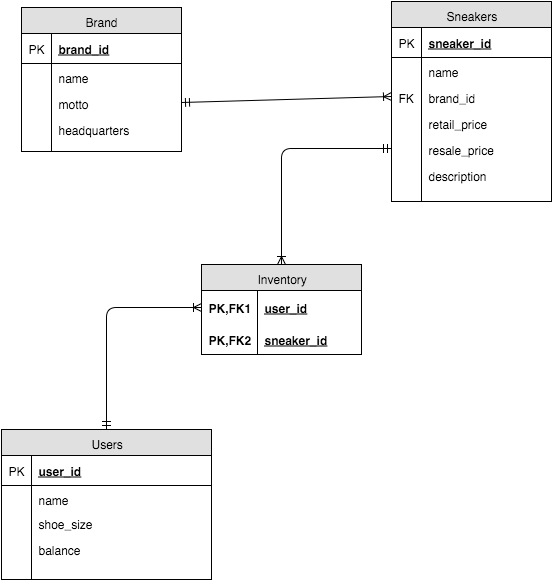

The diagram above was exported from draw.io. Its source (the exported page's mxGraphModel, read from the mxfile embedded in the PNG):
<mxGraphModel dx="641" dy="495" grid="1" gridSize="10" guides="1" tooltips="1" connect="1" arrows="1" fold="1" page="1" pageScale="1" pageWidth="826" pageHeight="1169" background="#ffffff" math="0">
  <root>
    <mxCell id="0" />
    <mxCell id="1" parent="0" />
    <mxCell id="2" value="Users" style="swimlane;html=1;fontStyle=0;childLayout=stackLayout;horizontal=1;startSize=26;fillColor=#e0e0e0;horizontalStack=0;resizeParent=1;resizeLast=0;collapsible=1;marginBottom=0;swimlaneFillColor=#ffffff;" vertex="1" parent="1">
      <mxGeometry x="90" y="528" width="210" height="150" as="geometry" />
    </mxCell>
    <mxCell id="3" value="user_id" style="shape=partialRectangle;top=0;left=0;right=0;bottom=1;html=1;align=left;verticalAlign=middle;fillColor=none;spacingLeft=34;spacingRight=4;whiteSpace=wrap;overflow=hidden;rotatable=0;points=[[0,0.5],[1,0.5]];portConstraint=eastwest;dropTarget=0;fontStyle=5;" vertex="1" parent="2">
      <mxGeometry y="26" width="210" height="30" as="geometry" />
    </mxCell>
    <mxCell id="4" value="PK" style="shape=partialRectangle;top=0;left=0;bottom=0;html=1;fillColor=none;align=left;verticalAlign=middle;spacingLeft=4;spacingRight=4;whiteSpace=wrap;overflow=hidden;rotatable=0;points=[];portConstraint=eastwest;part=1;" vertex="1" connectable="0" parent="3">
      <mxGeometry width="30" height="30" as="geometry" />
    </mxCell>
    <mxCell id="5" value="name" style="shape=partialRectangle;top=0;left=0;right=0;bottom=0;html=1;align=left;verticalAlign=top;fillColor=none;spacingLeft=34;spacingRight=4;whiteSpace=wrap;overflow=hidden;rotatable=0;points=[[0,0.5],[1,0.5]];portConstraint=eastwest;dropTarget=0;" vertex="1" parent="2">
      <mxGeometry y="56" width="210" height="24" as="geometry" />
    </mxCell>
    <mxCell id="6" value="" style="shape=partialRectangle;top=0;left=0;bottom=0;html=1;fillColor=none;align=left;verticalAlign=top;spacingLeft=4;spacingRight=4;whiteSpace=wrap;overflow=hidden;rotatable=0;points=[];portConstraint=eastwest;part=1;" vertex="1" connectable="0" parent="5">
      <mxGeometry width="30" height="24" as="geometry" />
    </mxCell>
    <mxCell id="9" value="shoe_size" style="shape=partialRectangle;top=0;left=0;right=0;bottom=0;html=1;align=left;verticalAlign=top;fillColor=none;spacingLeft=34;spacingRight=4;whiteSpace=wrap;overflow=hidden;rotatable=0;points=[[0,0.5],[1,0.5]];portConstraint=eastwest;dropTarget=0;" vertex="1" parent="2">
      <mxGeometry y="80" width="210" height="26" as="geometry" />
    </mxCell>
    <mxCell id="10" value="" style="shape=partialRectangle;top=0;left=0;bottom=0;html=1;fillColor=none;align=left;verticalAlign=top;spacingLeft=4;spacingRight=4;whiteSpace=wrap;overflow=hidden;rotatable=0;points=[];portConstraint=eastwest;part=1;" vertex="1" connectable="0" parent="9">
      <mxGeometry width="30" height="26" as="geometry" />
    </mxCell>
    <mxCell id="11" value="balance" style="shape=partialRectangle;top=0;left=0;right=0;bottom=0;html=1;align=left;verticalAlign=top;fillColor=none;spacingLeft=34;spacingRight=4;whiteSpace=wrap;overflow=hidden;rotatable=0;points=[[0,0.5],[1,0.5]];portConstraint=eastwest;dropTarget=0;" vertex="1" parent="2">
      <mxGeometry y="106" width="210" height="44" as="geometry" />
    </mxCell>
    <mxCell id="12" value="" style="shape=partialRectangle;top=0;left=0;bottom=0;html=1;fillColor=none;align=left;verticalAlign=top;spacingLeft=4;spacingRight=4;whiteSpace=wrap;overflow=hidden;rotatable=0;points=[];portConstraint=eastwest;part=1;" vertex="1" connectable="0" parent="11">
      <mxGeometry width="30" height="44" as="geometry" />
    </mxCell>
    <mxCell id="13" value="Brand" style="swimlane;html=1;fontStyle=0;childLayout=stackLayout;horizontal=1;startSize=26;fillColor=#e0e0e0;horizontalStack=0;resizeParent=1;resizeLast=0;collapsible=1;marginBottom=0;swimlaneFillColor=#ffffff;" vertex="1" parent="1">
      <mxGeometry x="110" y="106" width="160" height="144" as="geometry" />
    </mxCell>
    <mxCell id="14" value="brand_id" style="shape=partialRectangle;top=0;left=0;right=0;bottom=1;html=1;align=left;verticalAlign=middle;fillColor=none;spacingLeft=34;spacingRight=4;whiteSpace=wrap;overflow=hidden;rotatable=0;points=[[0,0.5],[1,0.5]];portConstraint=eastwest;dropTarget=0;fontStyle=5;" vertex="1" parent="13">
      <mxGeometry y="26" width="160" height="30" as="geometry" />
    </mxCell>
    <mxCell id="15" value="PK" style="shape=partialRectangle;top=0;left=0;bottom=0;html=1;fillColor=none;align=left;verticalAlign=middle;spacingLeft=4;spacingRight=4;whiteSpace=wrap;overflow=hidden;rotatable=0;points=[];portConstraint=eastwest;part=1;" vertex="1" connectable="0" parent="14">
      <mxGeometry width="30" height="30" as="geometry" />
    </mxCell>
    <mxCell id="16" value="name" style="shape=partialRectangle;top=0;left=0;right=0;bottom=0;html=1;align=left;verticalAlign=top;fillColor=none;spacingLeft=34;spacingRight=4;whiteSpace=wrap;overflow=hidden;rotatable=0;points=[[0,0.5],[1,0.5]];portConstraint=eastwest;dropTarget=0;" vertex="1" parent="13">
      <mxGeometry y="56" width="160" height="26" as="geometry" />
    </mxCell>
    <mxCell id="17" value="" style="shape=partialRectangle;top=0;left=0;bottom=0;html=1;fillColor=none;align=left;verticalAlign=top;spacingLeft=4;spacingRight=4;whiteSpace=wrap;overflow=hidden;rotatable=0;points=[];portConstraint=eastwest;part=1;" vertex="1" connectable="0" parent="16">
      <mxGeometry width="30" height="26" as="geometry" />
    </mxCell>
    <mxCell id="18" value="motto" style="shape=partialRectangle;top=0;left=0;right=0;bottom=0;html=1;align=left;verticalAlign=top;fillColor=none;spacingLeft=34;spacingRight=4;whiteSpace=wrap;overflow=hidden;rotatable=0;points=[[0,0.5],[1,0.5]];portConstraint=eastwest;dropTarget=0;" vertex="1" parent="13">
      <mxGeometry y="82" width="160" height="26" as="geometry" />
    </mxCell>
    <mxCell id="19" value="" style="shape=partialRectangle;top=0;left=0;bottom=0;html=1;fillColor=none;align=left;verticalAlign=top;spacingLeft=4;spacingRight=4;whiteSpace=wrap;overflow=hidden;rotatable=0;points=[];portConstraint=eastwest;part=1;" vertex="1" connectable="0" parent="18">
      <mxGeometry width="30" height="26" as="geometry" />
    </mxCell>
    <mxCell id="20" value="headquarters" style="shape=partialRectangle;top=0;left=0;right=0;bottom=0;html=1;align=left;verticalAlign=top;fillColor=none;spacingLeft=34;spacingRight=4;whiteSpace=wrap;overflow=hidden;rotatable=0;points=[[0,0.5],[1,0.5]];portConstraint=eastwest;dropTarget=0;" vertex="1" parent="13">
      <mxGeometry y="108" width="160" height="26" as="geometry" />
    </mxCell>
    <mxCell id="21" value="" style="shape=partialRectangle;top=0;left=0;bottom=0;html=1;fillColor=none;align=left;verticalAlign=top;spacingLeft=4;spacingRight=4;whiteSpace=wrap;overflow=hidden;rotatable=0;points=[];portConstraint=eastwest;part=1;" vertex="1" connectable="0" parent="20">
      <mxGeometry width="30" height="26" as="geometry" />
    </mxCell>
    <mxCell id="22" value="" style="shape=partialRectangle;top=0;left=0;right=0;bottom=0;html=1;align=left;verticalAlign=top;fillColor=none;spacingLeft=34;spacingRight=4;whiteSpace=wrap;overflow=hidden;rotatable=0;points=[[0,0.5],[1,0.5]];portConstraint=eastwest;dropTarget=0;" vertex="1" parent="13">
      <mxGeometry y="134" width="160" height="10" as="geometry" />
    </mxCell>
    <mxCell id="23" value="" style="shape=partialRectangle;top=0;left=0;bottom=0;html=1;fillColor=none;align=left;verticalAlign=top;spacingLeft=4;spacingRight=4;whiteSpace=wrap;overflow=hidden;rotatable=0;points=[];portConstraint=eastwest;part=1;" vertex="1" connectable="0" parent="22">
      <mxGeometry width="30" height="10" as="geometry" />
    </mxCell>
    <mxCell id="24" value="Sneakers" style="swimlane;html=1;fontStyle=0;childLayout=stackLayout;horizontal=1;startSize=26;fillColor=#e0e0e0;horizontalStack=0;resizeParent=1;resizeLast=0;collapsible=1;marginBottom=0;swimlaneFillColor=#ffffff;" vertex="1" parent="1">
      <mxGeometry x="480" y="100" width="160" height="200" as="geometry" />
    </mxCell>
    <mxCell id="25" value="sneaker_id" style="shape=partialRectangle;top=0;left=0;right=0;bottom=1;html=1;align=left;verticalAlign=middle;fillColor=none;spacingLeft=34;spacingRight=4;whiteSpace=wrap;overflow=hidden;rotatable=0;points=[[0,0.5],[1,0.5]];portConstraint=eastwest;dropTarget=0;fontStyle=5;" vertex="1" parent="24">
      <mxGeometry y="26" width="160" height="30" as="geometry" />
    </mxCell>
    <mxCell id="26" value="PK" style="shape=partialRectangle;top=0;left=0;bottom=0;html=1;fillColor=none;align=left;verticalAlign=middle;spacingLeft=4;spacingRight=4;whiteSpace=wrap;overflow=hidden;rotatable=0;points=[];portConstraint=eastwest;part=1;" vertex="1" connectable="0" parent="25">
      <mxGeometry width="30" height="30" as="geometry" />
    </mxCell>
    <mxCell id="27" value="name" style="shape=partialRectangle;top=0;left=0;right=0;bottom=0;html=1;align=left;verticalAlign=top;fillColor=none;spacingLeft=34;spacingRight=4;whiteSpace=wrap;overflow=hidden;rotatable=0;points=[[0,0.5],[1,0.5]];portConstraint=eastwest;dropTarget=0;" vertex="1" parent="24">
      <mxGeometry y="56" width="160" height="26" as="geometry" />
    </mxCell>
    <mxCell id="28" value="" style="shape=partialRectangle;top=0;left=0;bottom=0;html=1;fillColor=none;align=left;verticalAlign=top;spacingLeft=4;spacingRight=4;whiteSpace=wrap;overflow=hidden;rotatable=0;points=[];portConstraint=eastwest;part=1;" vertex="1" connectable="0" parent="27">
      <mxGeometry width="30" height="26" as="geometry" />
    </mxCell>
    <mxCell id="29" value="brand_id" style="shape=partialRectangle;top=0;left=0;right=0;bottom=0;html=1;align=left;verticalAlign=top;fillColor=none;spacingLeft=34;spacingRight=4;whiteSpace=wrap;overflow=hidden;rotatable=0;points=[[0,0.5],[1,0.5]];portConstraint=eastwest;dropTarget=0;" vertex="1" parent="24">
      <mxGeometry y="82" width="160" height="26" as="geometry" />
    </mxCell>
    <mxCell id="30" value="FK" style="shape=partialRectangle;top=0;left=0;bottom=0;html=1;fillColor=none;align=left;verticalAlign=top;spacingLeft=4;spacingRight=4;whiteSpace=wrap;overflow=hidden;rotatable=0;points=[];portConstraint=eastwest;part=1;" vertex="1" connectable="0" parent="29">
      <mxGeometry width="30" height="26" as="geometry" />
    </mxCell>
    <mxCell id="31" value="retail_price" style="shape=partialRectangle;top=0;left=0;right=0;bottom=0;html=1;align=left;verticalAlign=top;fillColor=none;spacingLeft=34;spacingRight=4;whiteSpace=wrap;overflow=hidden;rotatable=0;points=[[0,0.5],[1,0.5]];portConstraint=eastwest;dropTarget=0;" vertex="1" parent="24">
      <mxGeometry y="108" width="160" height="26" as="geometry" />
    </mxCell>
    <mxCell id="32" value="" style="shape=partialRectangle;top=0;left=0;bottom=0;html=1;fillColor=none;align=left;verticalAlign=top;spacingLeft=4;spacingRight=4;whiteSpace=wrap;overflow=hidden;rotatable=0;points=[];portConstraint=eastwest;part=1;" vertex="1" connectable="0" parent="31">
      <mxGeometry width="30" height="26" as="geometry" />
    </mxCell>
    <mxCell id="33" value="resale_price" style="shape=partialRectangle;top=0;left=0;right=0;bottom=0;html=1;align=left;verticalAlign=top;fillColor=none;spacingLeft=34;spacingRight=4;whiteSpace=wrap;overflow=hidden;rotatable=0;points=[[0,0.5],[1,0.5]];portConstraint=eastwest;dropTarget=0;" vertex="1" parent="24">
      <mxGeometry y="134" width="160" height="26" as="geometry" />
    </mxCell>
    <mxCell id="34" value="" style="shape=partialRectangle;top=0;left=0;bottom=0;html=1;fillColor=none;align=left;verticalAlign=top;spacingLeft=4;spacingRight=4;whiteSpace=wrap;overflow=hidden;rotatable=0;points=[];portConstraint=eastwest;part=1;" vertex="1" connectable="0" parent="33">
      <mxGeometry width="30" height="26" as="geometry" />
    </mxCell>
    <mxCell id="82" value="description" style="shape=partialRectangle;top=0;left=0;right=0;bottom=0;html=1;align=left;verticalAlign=top;fillColor=none;spacingLeft=34;spacingRight=4;whiteSpace=wrap;overflow=hidden;rotatable=0;points=[[0,0.5],[1,0.5]];portConstraint=eastwest;dropTarget=0;" vertex="1" parent="24">
      <mxGeometry y="160" width="160" height="40" as="geometry" />
    </mxCell>
    <mxCell id="83" value="" style="shape=partialRectangle;top=0;left=0;bottom=0;html=1;fillColor=none;align=left;verticalAlign=top;spacingLeft=4;spacingRight=4;whiteSpace=wrap;overflow=hidden;rotatable=0;points=[];portConstraint=eastwest;part=1;" vertex="1" connectable="0" parent="82">
      <mxGeometry width="30" height="40" as="geometry" />
    </mxCell>
    <mxCell id="64" value="" style="html=1;endArrow=ERoneToMany;startArrow=ERmandOne;exitX=1;exitY=0.5;entryX=0;entryY=0.5;" edge="1" parent="1" source="18" target="29">
      <mxGeometry width="100" height="100" relative="1" as="geometry">
        <mxPoint x="440" y="160" as="sourcePoint" />
        <mxPoint x="118" y="270" as="targetPoint" />
        <Array as="points" />
      </mxGeometry>
    </mxCell>
    <mxCell id="68" value="Inventory" style="swimlane;html=1;fontStyle=0;childLayout=stackLayout;horizontal=1;startSize=26;fillColor=#e0e0e0;horizontalStack=0;resizeParent=1;resizeLast=0;collapsible=1;marginBottom=0;swimlaneFillColor=#ffffff;" vertex="1" parent="1">
      <mxGeometry x="290" y="363" width="160" height="90" as="geometry" />
    </mxCell>
    <mxCell id="69" value="user_id" style="shape=partialRectangle;top=0;left=0;right=0;bottom=0;html=1;align=left;verticalAlign=middle;fillColor=none;spacingLeft=60;spacingRight=4;whiteSpace=wrap;overflow=hidden;rotatable=0;points=[[0,0.5],[1,0.5]];portConstraint=eastwest;dropTarget=0;fontStyle=5;" vertex="1" parent="68">
      <mxGeometry y="26" width="160" height="34" as="geometry" />
    </mxCell>
    <mxCell id="70" value="PK,FK1" style="shape=partialRectangle;fontStyle=1;top=0;left=0;bottom=0;html=1;fillColor=none;align=left;verticalAlign=middle;spacingLeft=4;spacingRight=4;whiteSpace=wrap;overflow=hidden;rotatable=0;points=[];portConstraint=eastwest;part=1;" vertex="1" connectable="0" parent="69">
      <mxGeometry width="56" height="34" as="geometry" />
    </mxCell>
    <mxCell id="71" value="sneaker_id" style="shape=partialRectangle;top=0;left=0;right=0;bottom=1;html=1;align=left;verticalAlign=middle;fillColor=none;spacingLeft=60;spacingRight=4;whiteSpace=wrap;overflow=hidden;rotatable=0;points=[[0,0.5],[1,0.5]];portConstraint=eastwest;dropTarget=0;fontStyle=5;" vertex="1" parent="68">
      <mxGeometry y="60" width="160" height="30" as="geometry" />
    </mxCell>
    <mxCell id="72" value="PK,FK2" style="shape=partialRectangle;fontStyle=1;top=0;left=0;bottom=0;html=1;fillColor=none;align=left;verticalAlign=middle;spacingLeft=4;spacingRight=4;whiteSpace=wrap;overflow=hidden;rotatable=0;points=[];portConstraint=eastwest;part=1;" vertex="1" connectable="0" parent="71">
      <mxGeometry width="56" height="30" as="geometry" />
    </mxCell>
    <mxCell id="84" value="" style="edgeStyle=orthogonalEdgeStyle;html=1;endArrow=ERoneToMany;startArrow=ERmandOne;entryX=0.5;entryY=0;exitX=0;exitY=0.5;" edge="1" parent="1" source="33" target="68">
      <mxGeometry width="100" height="100" relative="1" as="geometry">
        <mxPoint x="210" y="400" as="sourcePoint" />
        <mxPoint x="310" y="300" as="targetPoint" />
      </mxGeometry>
    </mxCell>
    <mxCell id="85" value="" style="html=1;endArrow=ERoneToMany;startArrow=ERmandOne;exitX=0.5;exitY=0;edgeStyle=orthogonalEdgeStyle;entryX=0;entryY=0.5;" edge="1" parent="1" source="2" target="69">
      <mxGeometry width="100" height="100" relative="1" as="geometry">
        <mxPoint x="590" y="190" as="sourcePoint" />
        <mxPoint x="460" y="160" as="targetPoint" />
      </mxGeometry>
    </mxCell>
  </root>
</mxGraphModel>